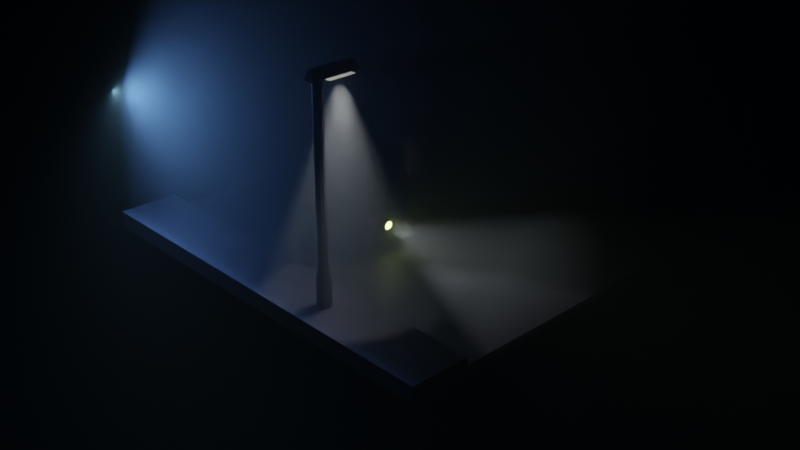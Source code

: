 # Source: man_see_a_ghost.blend  (saved by Blender 2.80.75; exported with 4.5.12 LTS)
import bpy
from mathutils import Matrix  # noqa: F401  (used for matrix-valued properties, if any)

bpy.ops.wm.read_factory_settings(use_empty=True)
scene = bpy.context.scene
scene.name = 'Scene'

# ---- collections
col_arm = bpy.data.collections.new('arm'); scene.collection.children.link(col_arm)
col_face = bpy.data.collections.new('face'); scene.collection.children.link(col_face)
col_body_legs = bpy.data.collections.new('body/legs'); scene.collection.children.link(col_body_legs)
col_scene = bpy.data.collections.new('Scene'); scene.collection.children.link(col_scene)
col_lights = bpy.data.collections.new('Lights'); scene.collection.children.link(col_lights)

# ---- materials (node trees are filled in below, after node groups)
mat_fog = bpy.data.materials.new('Fog')
mat_clothes = bpy.data.materials.new('Clothes')
mat_skin = bpy.data.materials.new('Skin')
mat_skin.alpha_threshold = 0.0
mat_skin.line_color = (0.0, 0.0, 0.0, 1.0)
mat_nose_mouse = bpy.data.materials.new('Nose/Mouse')
mat_shoses = bpy.data.materials.new('Shoses')
mat_general_black = bpy.data.materials.new('General_Black')
mat_general_black.alpha_threshold = 0.0
mat_general_black.line_color = (0.0, 0.0, 0.0, 1.0)
mat_tousers = bpy.data.materials.new('Tousers')
mat_torch_light = bpy.data.materials.new('Torch_Light')
mat_ground = bpy.data.materials.new('Ground')
mat_light = bpy.data.materials.new('light')

# ---- material node trees
mat_fog.use_nodes = True; mat_fog.node_tree.nodes.clear()
_N = mat_fog.node_tree.nodes; _L = mat_fog.node_tree.links
n0 = _N.new('ShaderNodeBsdfPrincipled'); n0.name = 'Principled BSDF'; n0.location = (10, 300)
n0.distribution = 'GGX'
n0.subsurface_method = 'BURLEY'
n0.inputs[3].default_value = 1.45
n0.inputs[27].default_value = (0.0, 0.0, 0.0, 1.0)
n0.inputs[28].default_value = 1.0
n1 = _N.new('ShaderNodeOutputMaterial'); n1.name = 'Material Output'; n1.location = (585, 208)
n2 = _N.new('ShaderNodeVolumePrincipled'); n2.name = 'Principled Volume'; n2.location = (282, 261)
n2.inputs[0].default_value = (0.8243, 0.9234, 1.0, 1.0)
n2.inputs[2].default_value = 0.2
_L.new(n2.outputs[0], n1.inputs[1])
n1.is_active_output = True
mat_clothes.use_nodes = True; mat_clothes.node_tree.nodes.clear()
_N = mat_clothes.node_tree.nodes; _L = mat_clothes.node_tree.links
n0 = _N.new('ShaderNodeOutputMaterial'); n0.name = 'Material Output'; n0.location = (300, 300)
n1 = _N.new('ShaderNodeBsdfPrincipled'); n1.name = 'Principled BSDF'; n1.location = (10, 300)
n1.distribution = 'GGX'
n1.subsurface_method = 'BURLEY'
n1.inputs[0].default_value = (0.006399, 0.02223, 0.09061, 1.0)
n1.inputs[2].default_value = 0.8
n1.inputs[3].default_value = 1.45
n1.inputs[27].default_value = (0.0, 0.0, 0.0, 1.0)
n1.inputs[28].default_value = 1.0
_L.new(n1.outputs[0], n0.inputs[0])
n0.is_active_output = True
mat_skin.use_nodes = True; mat_skin.node_tree.nodes.clear()
_N = mat_skin.node_tree.nodes; _L = mat_skin.node_tree.links
n0 = _N.new('ShaderNodeBsdfPrincipled'); n0.name = 'Principled BSDF'; n0.location = (-70, 395)
n0.distribution = 'GGX'
n0.subsurface_method = 'BURLEY'
n0.inputs[0].default_value = (1.0, 0.5599, 0.4518, 1.0)
n0.inputs[3].default_value = 1.45
n0.inputs[27].default_value = (0.0, 0.0, 0.0, 1.0)
n0.inputs[28].default_value = 1.0
n1 = _N.new('ShaderNodeOutputMaterial'); n1.name = 'Material Output'; n1.location = (260, 392)
_L.new(n0.outputs[0], n1.inputs[0])
n1.is_active_output = True
mat_nose_mouse.use_nodes = True; mat_nose_mouse.node_tree.nodes.clear()
_N = mat_nose_mouse.node_tree.nodes; _L = mat_nose_mouse.node_tree.links
n0 = _N.new('ShaderNodeOutputMaterial'); n0.name = 'Material Output'; n0.location = (300, 300)
n1 = _N.new('ShaderNodeBsdfPrincipled'); n1.name = 'Principled BSDF'; n1.location = (10, 300)
n1.distribution = 'GGX'
n1.subsurface_method = 'BURLEY'
n1.inputs[0].default_value = (0.8, 0.1475, 0.3014, 1.0)
n1.inputs[3].default_value = 1.45
n1.inputs[27].default_value = (0.0, 0.0, 0.0, 1.0)
n1.inputs[28].default_value = 1.0
_L.new(n1.outputs[0], n0.inputs[0])
n0.is_active_output = True
mat_shoses.use_nodes = True; mat_shoses.node_tree.nodes.clear()
_N = mat_shoses.node_tree.nodes; _L = mat_shoses.node_tree.links
n0 = _N.new('ShaderNodeOutputMaterial'); n0.name = 'Material Output'; n0.location = (300, 300)
n1 = _N.new('ShaderNodeBsdfPrincipled'); n1.name = 'Principled BSDF'; n1.location = (10, 300)
n1.distribution = 'GGX'
n1.subsurface_method = 'BURLEY'
n1.inputs[0].default_value = (0.08399, 0.03563, 0.009599, 1.0)
n1.inputs[3].default_value = 1.45
n1.inputs[27].default_value = (0.0, 0.0, 0.0, 1.0)
n1.inputs[28].default_value = 1.0
_L.new(n1.outputs[0], n0.inputs[0])
n0.is_active_output = True
mat_general_black.use_nodes = True; mat_general_black.node_tree.nodes.clear()
_N = mat_general_black.node_tree.nodes; _L = mat_general_black.node_tree.links
n0 = _N.new('ShaderNodeOutputMaterial'); n0.name = 'Material Output'; n0.location = (341, 313)
n1 = _N.new('ShaderNodeBsdfPrincipled'); n1.name = 'Principled BSDF'; n1.location = (0, 341)
n1.distribution = 'GGX'
n1.subsurface_method = 'BURLEY'
n1.inputs[0].default_value = (0.0, 0.0, 0.0, 1.0)
n1.inputs[3].default_value = 1.45
n1.inputs[27].default_value = (0.0, 0.0, 0.0, 1.0)
n1.inputs[28].default_value = 1.0
_L.new(n1.outputs[0], n0.inputs[0])
n0.is_active_output = True
mat_tousers.use_nodes = True; mat_tousers.node_tree.nodes.clear()
_N = mat_tousers.node_tree.nodes; _L = mat_tousers.node_tree.links
n0 = _N.new('ShaderNodeOutputMaterial'); n0.name = 'Material Output'; n0.location = (337, 356)
n1 = _N.new('ShaderNodeBsdfPrincipled'); n1.name = 'Principled BSDF'; n1.location = (47, 356)
n1.distribution = 'GGX'
n1.subsurface_method = 'BURLEY'
n1.inputs[0].default_value = (0.1011, 0.08313, 0.8, 1.0)
n1.inputs[3].default_value = 1.45
n1.inputs[27].default_value = (0.0, 0.0, 0.0, 1.0)
n1.inputs[28].default_value = 1.0
_L.new(n1.outputs[0], n0.inputs[0])
n0.is_active_output = True
mat_torch_light.use_nodes = True; mat_torch_light.node_tree.nodes.clear()
_N = mat_torch_light.node_tree.nodes; _L = mat_torch_light.node_tree.links
n0 = _N.new('ShaderNodeOutputMaterial'); n0.name = 'Material Output'; n0.location = (306, 229)
n1 = _N.new('ShaderNodeEmission'); n1.name = 'Emission'; n1.location = (96, 202)
n1.inputs[0].default_value = (0.8768, 1.0, 0.2047, 1.0)
n1.inputs[1].default_value = 100.0
_L.new(n1.outputs[0], n0.inputs[0])
n0.is_active_output = True
mat_ground.use_nodes = True; mat_ground.node_tree.nodes.clear()
_N = mat_ground.node_tree.nodes; _L = mat_ground.node_tree.links
n0 = _N.new('ShaderNodeOutputMaterial'); n0.name = 'Material Output'; n0.location = (300, 300)
n1 = _N.new('ShaderNodeBsdfPrincipled'); n1.name = 'Principled BSDF'; n1.location = (10, 300)
n1.distribution = 'GGX'
n1.subsurface_method = 'BURLEY'
n1.inputs[0].default_value = (0.3141, 0.3105, 0.3776, 1.0)
n1.inputs[3].default_value = 1.45
n1.inputs[27].default_value = (0.0, 0.0, 0.0, 1.0)
n1.inputs[28].default_value = 1.0
_L.new(n1.outputs[0], n0.inputs[0])
n0.is_active_output = True
mat_light.use_nodes = True; mat_light.node_tree.nodes.clear()
_N = mat_light.node_tree.nodes; _L = mat_light.node_tree.links
n0 = _N.new('ShaderNodeOutputMaterial'); n0.name = 'Material Output'; n0.location = (300, 300)
n1 = _N.new('ShaderNodeBsdfPrincipled'); n1.name = 'Principled BSDF'; n1.location = (10, 300)
n1.distribution = 'GGX'
n1.subsurface_method = 'BURLEY'
n1.inputs[0].default_value = (0.7176, 0.8, 0.2193, 1.0)
n1.inputs[3].default_value = 1.45
n1.inputs[28].default_value = 1.0
_L.new(n1.outputs[0], n0.inputs[0])
n0.is_active_output = True

# ---- world
world_world = bpy.data.worlds.new('World'); scene.world = world_world
world_world.use_nodes = True; world_world.node_tree.nodes.clear()
_N = world_world.node_tree.nodes; _L = world_world.node_tree.links
n0 = _N.new('ShaderNodeOutputWorld'); n0.name = 'World Output'; n0.location = (271, 170)
n1 = _N.new('ShaderNodeBackground'); n1.name = 'Background'; n1.location = (75, 298)
n1.inputs[0].default_value = (0.00628, 0.00628, 0.00628, 1.0)
n1.inputs[1].default_value = 0.5
n2 = _N.new('ShaderNodeVolumePrincipled'); n2.name = 'Principled Volume'; n2.location = (-406, 276)
n2.width = 365
n2.inputs[0].default_value = (0.496, 0.5, 0.3301, 1.0)
n2.inputs[2].default_value = 0.025
_L.new(n1.outputs[0], n0.inputs[0])
_L.new(n2.outputs[0], n0.inputs[1])
n0.is_active_output = True
world_world.use_eevee_finite_volume = True
world_world.color = (0.05088, 0.05088, 0.05088)
world_world.use_sun_shadow = False
world_world.sun_shadow_jitter_overblur = 0.0

# ---- cameras
cam_camera = bpy.data.cameras.new('Camera')
cam_camera.clip_end = 100.0
cam_camera.ortho_scale = 7.314

# ---- lights
light_spot_001 = bpy.data.lights.new('Spot.001', 'SPOT')
light_spot_001.transmission_factor = 0.0
light_spot_001.energy = 1000.0
light_spot_001.shadow_soft_size = 0.25
light_spot_001.shadow_maximum_resolution = 0.006
light_spot_001.use_absolute_resolution = True
light_spot = bpy.data.lights.new('Spot', 'SPOT')
light_spot.transmission_factor = 0.0
light_spot.energy = 1000.0
light_spot.shadow_soft_size = 0.25
light_spot.shadow_maximum_resolution = 0.006
light_spot.use_absolute_resolution = True
light_light = bpy.data.lights.new('Light', 'AREA')
light_light.color = (0.2007, 0.4287, 1.0)
light_light.transmission_factor = 0.0
light_light.energy = 392.7
light_light.shadow_soft_size = 0.1
light_light.shadow_maximum_resolution = 0.006
light_light.use_absolute_resolution = True
light_light.shape = 'RECTANGLE'
light_light.size = 0.1
light_light.size_y = 0.1

# ---- meshes
me_cube_020 = bpy.data.meshes.new('Cube.020')
me_cube_020.from_pydata([(-1.0, -1.0, -1.0), (-1.0, -1.0, 1.0), (-1.0, 1.0, -1.0), (-1.0, 1.0, 1.0), (1.0, -1.0, -1.0), (1.0, -1.0, 1.0), (1.0, 1.0, -1.0), (1.0, 1.0, 1.0)], [], [(0, 1, 3, 2), (2, 3, 7, 6), (6, 7, 5, 4), (4, 5, 1, 0), (2, 6, 4, 0), (7, 3, 1, 5)])
_uv = me_cube_020.uv_layers.new(name='UVMap')
_uv.uv.foreach_set('vector', [0.375, 0.0, 0.625, 0.0, 0.625, 0.25, 0.375, 0.25, 0.375, 0.25, 0.625, 0.25, 0.625, 0.5, 0.375, 0.5, 0.375, 0.5, 0.625, 0.5, 0.625, 0.75, 0.375, 0.75, 0.375, 0.75, 0.625, 0.75, 0.625, 1.0, 0.375, 1.0, 0.125, 0.5, 0.375, 0.5, 0.375, 0.75, 0.125, 0.75, 0.625, 0.5, 0.875, 0.5, 0.875, 0.75, 0.625, 0.75])
me_cube_020.materials.append(mat_fog)
me_cube_020.use_remesh_preserve_volume = False
me_cube_020.use_remesh_preserve_attributes = False
me_cube_020.use_mirror_vertex_groups = False
me_cube_020.update()
me_cube_003 = bpy.data.meshes.new('Cube.003')
me_cube_003.from_pydata([(-1.0, -1.0, -1.0), (-1.0, -1.0, 1.0), (-1.0, 1.0, -1.0), (-1.0, 1.0, 1.0), (1.0, -1.0, -1.0), (1.0, -1.0, 1.0), (1.0, 1.0, -1.0), (1.0, 1.0, 1.0)], [], [(0, 1, 3, 2), (2, 3, 7, 6), (6, 7, 5, 4), (4, 5, 1, 0), (2, 6, 4, 0), (7, 3, 1, 5)])
_uv = me_cube_003.uv_layers.new(name='UVMap')
_uv.uv.foreach_set('vector', [0.375, 0.0, 0.625, 0.0, 0.625, 0.25, 0.375, 0.25, 0.375, 0.25, 0.625, 0.25, 0.625, 0.5, 0.375, 0.5, 0.375, 0.5, 0.625, 0.5, 0.625, 0.75, 0.375, 0.75, 0.375, 0.75, 0.625, 0.75, 0.625, 1.0, 0.375, 1.0, 0.125, 0.5, 0.375, 0.5, 0.375, 0.75, 0.125, 0.75, 0.625, 0.5, 0.875, 0.5, 0.875, 0.75, 0.625, 0.75])
me_cube_003.materials.append(mat_clothes)
me_cube_003.use_remesh_preserve_volume = False
me_cube_003.use_remesh_preserve_attributes = False
me_cube_003.use_mirror_vertex_groups = False
me_cube_003.update()
me_cube_004 = bpy.data.meshes.new('Cube.004')
me_cube_004.from_pydata([(-1.0, -1.0, -1.0), (-1.0, -1.0, 1.0), (-1.0, 1.0, -1.0), (-1.0, 1.0, 1.0), (1.0, -1.0, -1.0), (1.0, -1.0, 1.0), (1.0, 1.0, -1.0), (1.0, 1.0, 1.0)], [], [(0, 1, 3, 2), (2, 3, 7, 6), (6, 7, 5, 4), (4, 5, 1, 0), (2, 6, 4, 0), (7, 3, 1, 5)])
_uv = me_cube_004.uv_layers.new(name='UVMap')
_uv.uv.foreach_set('vector', [0.375, 0.0, 0.625, 0.0, 0.625, 0.25, 0.375, 0.25, 0.375, 0.25, 0.625, 0.25, 0.625, 0.5, 0.375, 0.5, 0.375, 0.5, 0.625, 0.5, 0.625, 0.75, 0.375, 0.75, 0.375, 0.75, 0.625, 0.75, 0.625, 1.0, 0.375, 1.0, 0.125, 0.5, 0.375, 0.5, 0.375, 0.75, 0.125, 0.75, 0.625, 0.5, 0.875, 0.5, 0.875, 0.75, 0.625, 0.75])
me_cube_004.materials.append(mat_clothes)
me_cube_004.use_remesh_preserve_volume = False
me_cube_004.use_remesh_preserve_attributes = False
me_cube_004.use_mirror_vertex_groups = False
me_cube_004.update()
me_cube_014 = bpy.data.meshes.new('Cube.014')
me_cube_014.from_pydata([(-1.0, -1.0, -1.0), (-1.0, -1.0, 1.0), (-1.0, 1.0, -1.0), (-1.0, 1.0, 1.0), (1.0, -1.0, -1.0), (1.0, -1.0, 1.0), (1.0, 1.0, -1.0), (1.0, 1.0, 1.0)], [], [(0, 1, 3, 2), (2, 3, 7, 6), (6, 7, 5, 4), (4, 5, 1, 0), (2, 6, 4, 0), (7, 3, 1, 5)])
_uv = me_cube_014.uv_layers.new(name='UVMap')
_uv.uv.foreach_set('vector', [0.375, 0.0, 0.625, 0.0, 0.625, 0.25, 0.375, 0.25, 0.375, 0.25, 0.625, 0.25, 0.625, 0.5, 0.375, 0.5, 0.375, 0.5, 0.625, 0.5, 0.625, 0.75, 0.375, 0.75, 0.375, 0.75, 0.625, 0.75, 0.625, 1.0, 0.375, 1.0, 0.125, 0.5, 0.375, 0.5, 0.375, 0.75, 0.125, 0.75, 0.625, 0.5, 0.875, 0.5, 0.875, 0.75, 0.625, 0.75])
me_cube_014.materials.append(mat_skin)
me_cube_014.use_remesh_preserve_volume = False
me_cube_014.use_remesh_preserve_attributes = False
me_cube_014.use_mirror_vertex_groups = False
me_cube_014.update()
me_cube_015 = bpy.data.meshes.new('Cube.015')
me_cube_015.from_pydata([(-1.0, -1.0, -1.0), (-1.0, -1.0, 1.0), (-1.0, 1.0, -1.0), (-1.0, 1.0, 1.0), (1.0, -1.0, -1.0), (1.0, -1.0, 1.0), (1.0, 1.0, -1.0), (1.0, 1.0, 1.0)], [], [(0, 1, 3, 2), (2, 3, 7, 6), (6, 7, 5, 4), (4, 5, 1, 0), (2, 6, 4, 0), (7, 3, 1, 5)])
_uv = me_cube_015.uv_layers.new(name='UVMap')
_uv.uv.foreach_set('vector', [0.375, 0.0, 0.625, 0.0, 0.625, 0.25, 0.375, 0.25, 0.375, 0.25, 0.625, 0.25, 0.625, 0.5, 0.375, 0.5, 0.375, 0.5, 0.625, 0.5, 0.625, 0.75, 0.375, 0.75, 0.375, 0.75, 0.625, 0.75, 0.625, 1.0, 0.375, 1.0, 0.125, 0.5, 0.375, 0.5, 0.375, 0.75, 0.125, 0.75, 0.625, 0.5, 0.875, 0.5, 0.875, 0.75, 0.625, 0.75])
me_cube_015.materials.append(mat_skin)
me_cube_015.use_remesh_preserve_volume = False
me_cube_015.use_remesh_preserve_attributes = False
me_cube_015.use_mirror_vertex_groups = False
me_cube_015.update()
me_cube_002 = bpy.data.meshes.new('Cube.002')
me_cube_002.from_pydata([(1.0, 1.0, 1.0), (1.0, 1.0, -1.0), (1.0, -1.0, 1.0), (1.0, -1.0, -1.0), (-1.0, 1.0, 1.0), (-1.0, 1.0, -1.0), (-1.0, -1.0, 1.0), (-1.0, -1.0, -1.0)], [], [(0, 4, 6, 2), (3, 2, 6, 7), (7, 6, 4, 5), (5, 1, 3, 7), (1, 0, 2, 3), (5, 4, 0, 1)])
_uv = me_cube_002.uv_layers.new(name='UVMap')
_uv.uv.foreach_set('vector', [0.375, 0.0, 0.625, 0.0, 0.625, 0.25, 0.375, 0.25, 0.375, 0.25, 0.625, 0.25, 0.625, 0.5, 0.375, 0.5, 0.375, 0.5, 0.625, 0.5, 0.625, 0.75, 0.375, 0.75, 0.375, 0.75, 0.625, 0.75, 0.625, 1.0, 0.375, 1.0, 0.125, 0.5, 0.375, 0.5, 0.375, 0.75, 0.125, 0.75, 0.625, 0.5, 0.875, 0.5, 0.875, 0.75, 0.625, 0.75])
me_cube_002.materials.append(mat_skin)
me_cube_002.use_remesh_preserve_volume = False
me_cube_002.use_remesh_preserve_attributes = False
me_cube_002.use_mirror_vertex_groups = False
me_cube_002.update()
me_cube_009 = bpy.data.meshes.new('Cube.009')
me_cube_009.from_pydata([(-1.0, -1.0, -1.0), (-1.0, -1.0, 1.0), (-1.0, 1.0, -1.0), (-1.0, 1.0, 1.0), (1.0, -1.0, -1.0), (1.0, -1.0, 1.0), (1.0, 1.0, -1.0), (1.0, 1.0, 1.0)], [], [(0, 1, 3, 2), (2, 3, 7, 6), (6, 7, 5, 4), (4, 5, 1, 0), (2, 6, 4, 0), (7, 3, 1, 5)])
_uv = me_cube_009.uv_layers.new(name='UVMap')
_uv.uv.foreach_set('vector', [0.375, 0.0, 0.625, 0.0, 0.625, 0.25, 0.375, 0.25, 0.375, 0.25, 0.625, 0.25, 0.625, 0.5, 0.375, 0.5, 0.375, 0.5, 0.625, 0.5, 0.625, 0.75, 0.375, 0.75, 0.375, 0.75, 0.625, 0.75, 0.625, 1.0, 0.375, 1.0, 0.125, 0.5, 0.375, 0.5, 0.375, 0.75, 0.125, 0.75, 0.625, 0.5, 0.875, 0.5, 0.875, 0.75, 0.625, 0.75])
me_cube_009.use_remesh_preserve_volume = False
me_cube_009.use_remesh_preserve_attributes = False
me_cube_009.use_mirror_vertex_groups = False
me_cube_009.update()
me_cube_010 = bpy.data.meshes.new('Cube.010')
me_cube_010.from_pydata([(-1.0, -1.0, -1.0), (-1.0, -1.0, 1.0), (-1.0, 1.0, -1.0), (-1.0, 1.0, 1.0), (1.0, -1.0, -1.0), (1.0, -1.0, 1.0), (1.0, 1.0, -1.0), (1.0, 1.0, 1.0)], [], [(0, 1, 3, 2), (2, 3, 7, 6), (6, 7, 5, 4), (4, 5, 1, 0), (2, 6, 4, 0), (7, 3, 1, 5)])
_uv = me_cube_010.uv_layers.new(name='UVMap')
_uv.uv.foreach_set('vector', [0.375, 0.0, 0.625, 0.0, 0.625, 0.25, 0.375, 0.25, 0.375, 0.25, 0.625, 0.25, 0.625, 0.5, 0.375, 0.5, 0.375, 0.5, 0.625, 0.5, 0.625, 0.75, 0.375, 0.75, 0.375, 0.75, 0.625, 0.75, 0.625, 1.0, 0.375, 1.0, 0.125, 0.5, 0.375, 0.5, 0.375, 0.75, 0.125, 0.75, 0.625, 0.5, 0.875, 0.5, 0.875, 0.75, 0.625, 0.75])
me_cube_010.use_remesh_preserve_volume = False
me_cube_010.use_remesh_preserve_attributes = False
me_cube_010.use_mirror_vertex_groups = False
me_cube_010.update()
me_cube_011 = bpy.data.meshes.new('Cube.011')
me_cube_011.from_pydata([(-1.0, -1.0, -1.0), (-1.0, -1.0, 1.0), (-1.0, 1.0, -1.0), (-1.0, 1.0, 1.0), (1.0, -1.0, -1.0), (1.0, -1.0, 1.0), (1.0, 1.0, -1.0), (1.0, 1.0, 1.0)], [], [(0, 1, 3, 2), (2, 3, 7, 6), (6, 7, 5, 4), (4, 5, 1, 0), (2, 6, 4, 0), (7, 3, 1, 5)])
_uv = me_cube_011.uv_layers.new(name='UVMap')
_uv.uv.foreach_set('vector', [0.375, 0.0, 0.625, 0.0, 0.625, 0.25, 0.375, 0.25, 0.375, 0.25, 0.625, 0.25, 0.625, 0.5, 0.375, 0.5, 0.375, 0.5, 0.625, 0.5, 0.625, 0.75, 0.375, 0.75, 0.375, 0.75, 0.625, 0.75, 0.625, 1.0, 0.375, 1.0, 0.125, 0.5, 0.375, 0.5, 0.375, 0.75, 0.125, 0.75, 0.625, 0.5, 0.875, 0.5, 0.875, 0.75, 0.625, 0.75])
me_cube_011.materials.append(mat_nose_mouse)
me_cube_011.use_remesh_preserve_volume = False
me_cube_011.use_remesh_preserve_attributes = False
me_cube_011.use_mirror_vertex_groups = False
me_cube_011.update()
me_cube_001 = bpy.data.meshes.new('Cube.001')
me_cube_001.from_pydata([(-1.0, -1.0, -1.0), (-1.0, -1.0, 1.0), (-1.0, 1.0, -1.0), (-1.0, 1.0, 1.0), (1.0, -1.0, -1.0), (1.0, -1.0, 1.0), (1.0, 1.0, -1.0), (1.0, 1.0, 1.0), (-1.0, -1.0, 0.0), (-1.0, 1.0, 0.0), (1.0, 1.0, 0.0), (1.0, -1.0, 0.0), (3.091, 1.0, 1.0), (3.091, -1.0, 1.0), (3.091, 1.0, 0.0), (3.091, -1.0, 0.0)], [], [(8, 1, 3, 9), (9, 3, 7, 10), (7, 5, 13, 12), (11, 5, 1, 8), (2, 6, 4, 0), (7, 3, 1, 5), (4, 11, 8, 0), (6, 10, 11, 4), (2, 9, 10, 6), (0, 8, 9, 2), (14, 12, 13, 15), (11, 10, 14, 15), (5, 11, 15, 13), (10, 7, 12, 14)])
_uv = me_cube_001.uv_layers.new(name='UVMap')
_uv.uv.foreach_set('vector', [0.5, 0.0, 0.625, 0.0, 0.625, 0.25, 0.5, 0.25, 0.5, 0.25, 0.625, 0.25, 0.625, 0.5, 0.5, 0.5, 0.625, 0.5, 0.625, 0.75, 0.625, 0.75, 0.625, 0.5, 0.5, 0.75, 0.625, 0.75, 0.625, 1.0, 0.5, 1.0, 0.125, 0.5, 0.375, 0.5, 0.375, 0.75, 0.125, 0.75, 0.625, 0.5, 0.875, 0.5, 0.875, 0.75, 0.625, 0.75, 0.375, 0.75, 0.5, 0.75, 0.5, 1.0, 0.375, 1.0, 0.375, 0.5, 0.5, 0.5, 0.5, 0.75, 0.375, 0.75, 0.375, 0.25, 0.5, 0.25, 0.5, 0.5, 0.375, 0.5, 0.375, 0.0, 0.5, 0.0, 0.5, 0.25, 0.375, 0.25, 0.5, 0.5, 0.625, 0.5, 0.625, 0.75, 0.5, 0.75, 0.5, 0.75, 0.5, 0.5, 0.5, 0.5, 0.5, 0.75, 0.625, 0.75, 0.5, 0.75, 0.5, 0.75, 0.625, 0.75, 0.5, 0.5, 0.625, 0.5, 0.625, 0.5, 0.5, 0.5])
me_cube_001.materials.append(mat_shoses)
me_cube_001.use_remesh_preserve_volume = False
me_cube_001.use_remesh_preserve_attributes = False
me_cube_001.use_mirror_vertex_groups = False
me_cube_001.update()
me_cube_005 = bpy.data.meshes.new('Cube.005')
me_cube_005.from_pydata([(-1.0, -1.0, -1.0), (-1.0, 1.0, -1.0), (1.0, -1.0, -1.0), (1.0, 1.0, -1.0), (1.0, -0.5, -1.0), (1.0, -1.0, 0.5), (1.0, 0.5, 0.5), (1.0, 0.5, -0.5), (1.0, -0.5, -0.5), (1.0, -0.5, 0.5), (-1.0, 0.5, -0.5), (-1.0, -0.5, -0.5), (-1.0, -0.5, 0.5), (-1.0, 0.5, 0.5), (-1.0, 0.5, 1.172), (-1.0, 1.0, 1.172), (1.0, 1.0, 1.172), (1.0, -1.0, 1.172), (-1.0, -1.0, 1.172), (-1.0, -0.5, 1.172), (1.0, -0.5, -1.0), (1.0, -0.5, -0.5)], [], [(5, 17, 18, 0, 2), (1, 3, 4, 2, 0), (8, 9, 5, 2, 4), (3, 16, 17, 5, 9, 6, 7, 8, 4), (19, 14, 13, 12), (0, 18, 19, 12, 11, 10, 13, 14, 15, 1), (6, 9, 12, 13), (6, 13, 10, 7), (8, 11, 12, 9), (10, 11, 8, 7), (16, 15, 14, 19, 18, 17), (15, 16, 3, 1), (4, 8, 21, 20)])
_uv = me_cube_005.uv_layers.new(name='UVMap')
_uv.uv.foreach_set('vector', [0.5625, 0.75, 0.625, 0.75, 0.625, 1.0, 0.375, 1.0, 0.375, 0.75, 0.125, 0.5, 0.375, 0.5, 0.375, 0.6875, 0.375, 0.75, 0.125, 0.75, 0.4375, 0.6875, 0.5625, 0.6875, 0.5625, 0.75, 0.375, 0.75, 0.375, 0.6875, 0.375, 0.5, 0.625, 0.5, 0.625, 0.75, 0.5625, 0.75, 0.5625, 0.6875, 0.5625, 0.5625, 0.4375, 0.5625, 0.4375, 0.6875, 0.375, 0.6875, 0.625, 0.0625, 0.625, 0.1875, 0.5625, 0.1875, 0.5625, 0.0625, 0.375, 0.0, 0.625, 0.0, 0.625, 0.0625, 0.5625, 0.0625, 0.4375, 0.0625, 0.4375, 0.1875, 0.5625, 0.1875, 0.625, 0.1875, 0.625, 0.25, 0.375, 0.25, 0.5625, 0.5625, 0.5625, 0.6875, 0.5625, 0.0625, 0.5625, 0.1875, 0.5625, 0.5625, 0.5625, 0.1875, 0.4375, 0.1875, 0.4375, 0.5625, 0.4375, 0.6875, 0.4375, 0.0625, 0.5625, 0.0625, 0.5625, 0.6875, 0.4375, 0.1875, 0.4375, 0.0625, 0.4375, 0.6875, 0.4375, 0.5625, 0.625, 0.5, 0.875, 0.5, 0.875, 0.5625, 0.875, 0.6875, 0.875, 0.75, 0.625, 0.75, 0.625, 0.25, 0.625, 0.5, 0.375, 0.5, 0.375, 0.25, 0.375, 0.6875, 0.4375, 0.6875, 0.4375, 0.6875, 0.375, 0.6875])
me_cube_005.materials.append(mat_nose_mouse)
me_cube_005.use_remesh_preserve_volume = False
me_cube_005.use_remesh_preserve_attributes = False
me_cube_005.use_mirror_vertex_groups = False
me_cube_005.update()
me_cube_008 = bpy.data.meshes.new('Cube.008')
me_cube_008.from_pydata([(-1.0, -1.0, -1.0), (-1.0, -1.0, 1.0), (-1.0, 1.0, -1.0), (-1.0, 1.0, 1.0), (1.0, -1.0, -1.0), (1.0, -1.0, 1.0), (1.0, 1.0, -1.0), (1.0, 1.0, 1.0)], [], [(0, 1, 3, 2), (2, 3, 7, 6), (6, 7, 5, 4), (4, 5, 1, 0), (2, 6, 4, 0), (7, 3, 1, 5)])
_uv = me_cube_008.uv_layers.new(name='UVMap')
_uv.uv.foreach_set('vector', [0.375, 0.0, 0.625, 0.0, 0.625, 0.25, 0.375, 0.25, 0.375, 0.25, 0.625, 0.25, 0.625, 0.5, 0.375, 0.5, 0.375, 0.5, 0.625, 0.5, 0.625, 0.75, 0.375, 0.75, 0.375, 0.75, 0.625, 0.75, 0.625, 1.0, 0.375, 1.0, 0.125, 0.5, 0.375, 0.5, 0.375, 0.75, 0.125, 0.75, 0.625, 0.5, 0.875, 0.5, 0.875, 0.75, 0.625, 0.75])
me_cube_008.materials.append(mat_general_black)
me_cube_008.use_remesh_preserve_volume = False
me_cube_008.use_remesh_preserve_attributes = False
me_cube_008.use_mirror_vertex_groups = False
me_cube_008.update()
me_cube_016 = bpy.data.meshes.new('Cube.016')
me_cube_016.from_pydata([(-1.0, -1.0, -1.0), (-1.0, -1.0, 1.0), (-1.0, 1.0, -1.0), (-1.0, 1.0, 1.0), (1.0, -1.0, -1.0), (1.0, -1.0, 1.0), (1.0, 1.0, -1.0), (1.0, 1.0, 1.0)], [], [(0, 1, 3, 2), (2, 3, 7, 6), (6, 7, 5, 4), (4, 5, 1, 0), (2, 6, 4, 0), (7, 3, 1, 5)])
_uv = me_cube_016.uv_layers.new(name='UVMap')
_uv.uv.foreach_set('vector', [0.375, 0.0, 0.625, 0.0, 0.625, 0.25, 0.375, 0.25, 0.375, 0.25, 0.625, 0.25, 0.625, 0.5, 0.375, 0.5, 0.375, 0.5, 0.625, 0.5, 0.625, 0.75, 0.375, 0.75, 0.375, 0.75, 0.625, 0.75, 0.625, 1.0, 0.375, 1.0, 0.125, 0.5, 0.375, 0.5, 0.375, 0.75, 0.125, 0.75, 0.625, 0.5, 0.875, 0.5, 0.875, 0.75, 0.625, 0.75])
me_cube_016.materials.append(mat_general_black)
me_cube_016.use_remesh_preserve_volume = False
me_cube_016.use_remesh_preserve_attributes = False
me_cube_016.use_mirror_vertex_groups = False
me_cube_016.update()
me_cube_006 = bpy.data.meshes.new('Cube.006')
me_cube_006.from_pydata([(-1.0, -1.0, -1.0), (-1.0, -1.0, 1.0), (-1.0, 1.0, -1.0), (-1.0, 1.0, 1.0), (1.0, -1.0, -1.0), (1.0, -1.0, 1.0), (1.0, 1.0, -1.0), (1.0, 1.0, 1.0)], [], [(0, 1, 3, 2), (2, 3, 7, 6), (6, 7, 5, 4), (4, 5, 1, 0), (2, 6, 4, 0), (7, 3, 1, 5)])
_uv = me_cube_006.uv_layers.new(name='UVMap')
_uv.uv.foreach_set('vector', [0.375, 0.0, 0.625, 0.0, 0.625, 0.25, 0.375, 0.25, 0.375, 0.25, 0.625, 0.25, 0.625, 0.5, 0.375, 0.5, 0.375, 0.5, 0.625, 0.5, 0.625, 0.75, 0.375, 0.75, 0.375, 0.75, 0.625, 0.75, 0.625, 1.0, 0.375, 1.0, 0.125, 0.5, 0.375, 0.5, 0.375, 0.75, 0.125, 0.75, 0.625, 0.5, 0.875, 0.5, 0.875, 0.75, 0.625, 0.75])
me_cube_006.materials.append(mat_tousers)
me_cube_006.use_remesh_preserve_volume = False
me_cube_006.use_remesh_preserve_attributes = False
me_cube_006.use_mirror_vertex_groups = False
me_cube_006.update()
me_cube_007 = bpy.data.meshes.new('Cube.007')
me_cube_007.from_pydata([(-1.0, -1.0, -1.0), (-1.0, -1.0, 1.0), (-1.0, 1.0, -1.0), (-1.0, 1.0, 1.0), (1.0, -1.0, -1.0), (1.0, -1.0, 1.0), (1.0, 1.0, -1.0), (1.0, 1.0, 1.0)], [], [(0, 1, 3, 2), (2, 3, 7, 6), (6, 7, 5, 4), (4, 5, 1, 0), (2, 6, 4, 0), (7, 3, 1, 5)])
_uv = me_cube_007.uv_layers.new(name='UVMap')
_uv.uv.foreach_set('vector', [0.375, 0.0, 0.625, 0.0, 0.625, 0.25, 0.375, 0.25, 0.375, 0.25, 0.625, 0.25, 0.625, 0.5, 0.375, 0.5, 0.375, 0.5, 0.625, 0.5, 0.625, 0.75, 0.375, 0.75, 0.375, 0.75, 0.625, 0.75, 0.625, 1.0, 0.375, 1.0, 0.125, 0.5, 0.375, 0.5, 0.375, 0.75, 0.125, 0.75, 0.625, 0.5, 0.875, 0.5, 0.875, 0.75, 0.625, 0.75])
me_cube_007.materials.append(mat_tousers)
me_cube_007.use_remesh_preserve_volume = False
me_cube_007.use_remesh_preserve_attributes = False
me_cube_007.use_mirror_vertex_groups = False
me_cube_007.update()
me_cube_012 = bpy.data.meshes.new('Cube.012')
me_cube_012.from_pydata([(-1.0, -1.0, -1.0), (-1.0, -1.0, 1.0), (-1.0, 1.0, -1.0), (-1.0, 1.0, 1.0), (1.0, -1.0, -1.0), (1.0, -1.0, 1.0), (1.0, 1.0, -1.0), (1.0, 1.0, 1.0)], [], [(0, 1, 3, 2), (2, 3, 7, 6), (6, 7, 5, 4), (4, 5, 1, 0), (2, 6, 4, 0), (7, 3, 1, 5)])
_uv = me_cube_012.uv_layers.new(name='UVMap')
_uv.uv.foreach_set('vector', [0.375, 0.0, 0.625, 0.0, 0.625, 0.25, 0.375, 0.25, 0.375, 0.25, 0.625, 0.25, 0.625, 0.5, 0.375, 0.5, 0.375, 0.5, 0.625, 0.5, 0.625, 0.75, 0.375, 0.75, 0.375, 0.75, 0.625, 0.75, 0.625, 1.0, 0.375, 1.0, 0.125, 0.5, 0.375, 0.5, 0.375, 0.75, 0.125, 0.75, 0.625, 0.5, 0.875, 0.5, 0.875, 0.75, 0.625, 0.75])
me_cube_012.materials.append(mat_shoses)
me_cube_012.use_remesh_preserve_volume = False
me_cube_012.use_remesh_preserve_attributes = False
me_cube_012.use_mirror_vertex_groups = False
me_cube_012.update()
me_cube_013 = bpy.data.meshes.new('Cube.013')
me_cube_013.from_pydata([(-1.0, -1.0, -1.0), (-1.0, -1.0, 1.0), (-1.0, 1.0, -1.0), (-1.0, 1.0, 1.0), (1.0, -1.0, -1.0), (1.0, -1.0, 1.0), (1.0, 1.0, -1.0), (1.0, 1.0, 1.0)], [], [(0, 1, 3, 2), (2, 3, 7, 6), (6, 7, 5, 4), (4, 5, 1, 0), (2, 6, 4, 0), (7, 3, 1, 5)])
_uv = me_cube_013.uv_layers.new(name='UVMap')
_uv.uv.foreach_set('vector', [0.375, 0.0, 0.625, 0.0, 0.625, 0.25, 0.375, 0.25, 0.375, 0.25, 0.625, 0.25, 0.625, 0.5, 0.375, 0.5, 0.375, 0.5, 0.625, 0.5, 0.625, 0.75, 0.375, 0.75, 0.375, 0.75, 0.625, 0.75, 0.625, 1.0, 0.375, 1.0, 0.125, 0.5, 0.375, 0.5, 0.375, 0.75, 0.125, 0.75, 0.625, 0.5, 0.875, 0.5, 0.875, 0.75, 0.625, 0.75])
me_cube_013.materials.append(mat_shoses)
me_cube_013.use_remesh_preserve_volume = False
me_cube_013.use_remesh_preserve_attributes = False
me_cube_013.use_mirror_vertex_groups = False
me_cube_013.update()
me_cube = bpy.data.meshes.new('Cube')
me_cube.from_pydata([(1.0, 1.0, 1.0), (1.0, 1.0, -1.0), (1.0, -1.0, 1.0), (1.0, -1.0, -1.0), (-1.0, 1.0, 1.0), (-1.0, 1.0, -1.0), (-1.0, -1.0, 1.0), (-1.0, -1.0, -1.0)], [], [(0, 4, 6, 2), (3, 2, 6, 7), (7, 6, 4, 5), (5, 1, 3, 7), (1, 0, 2, 3), (5, 4, 0, 1)])
_uv = me_cube.uv_layers.new(name='UVMap')
_uv.uv.foreach_set('vector', [0.375, 0.0, 0.625, 0.0, 0.625, 0.25, 0.375, 0.25, 0.375, 0.25, 0.625, 0.25, 0.625, 0.5, 0.375, 0.5, 0.375, 0.5, 0.625, 0.5, 0.625, 0.75, 0.375, 0.75, 0.375, 0.75, 0.625, 0.75, 0.625, 1.0, 0.375, 1.0, 0.125, 0.5, 0.375, 0.5, 0.375, 0.75, 0.125, 0.75, 0.625, 0.5, 0.875, 0.5, 0.875, 0.75, 0.625, 0.75])
me_cube.materials.append(mat_clothes)
me_cube.use_remesh_preserve_volume = False
me_cube.use_remesh_preserve_attributes = False
me_cube.use_mirror_vertex_groups = False
me_cube.update()
me_cylinder_002 = bpy.data.meshes.new('Cylinder.002')
me_cylinder_002.from_pydata([(0.0, 0.19, -0.265), (0.0, 0.19, 0.265), (0.095, 0.1645, -0.265), (0.095, 0.1645, 0.265), (0.1645, 0.095, -0.265), (0.1645, 0.095, 0.265), (0.19, -8.305e-09, -0.265), (0.19, -8.305e-09, 0.265), (0.1645, -0.095, -0.265), (0.1645, -0.095, 0.265), (0.095, -0.1645, -0.265), (0.095, -0.1645, 0.265), (2.869e-08, -0.19, -0.265), (2.869e-08, -0.19, 0.265), (-0.095, -0.1645, -0.265), (-0.095, -0.1645, 0.265), (-0.1645, -0.095, -0.265), (-0.1645, -0.095, 0.265), (-0.19, -8.833e-08, -0.265), (-0.19, -8.833e-08, 0.265), (-0.1645, 0.095, -0.265), (-0.1645, 0.095, 0.265), (-0.095, 0.1645, -0.265), (-0.095, 0.1645, 0.265), (0.095, 0.1645, 0.265), (0.0, 0.19, 0.265), (0.1645, 0.095, 0.265), (0.19, -8.305e-09, 0.265), (0.1645, -0.095, 0.265), (0.095, -0.1645, 0.265), (2.869e-08, -0.19, 0.265), (-0.095, -0.1645, 0.265), (-0.1645, -0.095, 0.265), (-0.19, -8.833e-08, 0.265), (-0.1645, 0.095, 0.265), (-0.095, 0.1645, 0.265), (0.1882, 0.326, 0.4317), (-2.475e-07, 0.3765, 0.4317), (0.326, 0.1882, 0.4317), (0.3765, -9.65e-08, 0.4317), (0.326, -0.1882, 0.4317), (0.1882, -0.326, 0.4317), (-1.907e-07, -0.3765, 0.4317), (-0.1882, -0.326, 0.4317), (-0.326, -0.1882, 0.4317), (-0.3765, -2.551e-07, 0.4317), (-0.326, 0.1882, 0.4317), (-0.1882, 0.326, 0.4317), (0.1882, 0.326, 0.4317), (-2.475e-07, 0.3765, 0.4317), (0.326, 0.1882, 0.4317), (0.3765, -9.65e-08, 0.4317), (0.326, -0.1882, 0.4317), (0.1882, -0.326, 0.4317), (-1.907e-07, -0.3765, 0.4317), (-0.1882, -0.326, 0.4317), (-0.326, -0.1882, 0.4317), (-0.3765, -2.551e-07, 0.4317), (-0.326, 0.1882, 0.4317), (-0.1882, 0.326, 0.4317), (0.1447, 0.2506, 0.479), (-2.137e-07, 0.2894, 0.479), (0.2506, 0.1447, 0.479), (0.2894, -1.119e-07, 0.479), (0.2506, -0.1447, 0.479), (0.1447, -0.2506, 0.479), (-1.784e-07, -0.2894, 0.479), (-0.1447, -0.2506, 0.479), (-0.2506, -0.1447, 0.479), (-0.2894, -2.275e-07, 0.479), (-0.2506, 0.1447, 0.479), (-0.1447, 0.2506, 0.479), (0.1882, 0.326, 0.479), (-2.272e-07, 0.3765, 0.479), (0.326, 0.1882, 0.479), (0.3765, -1.106e-07, 0.479), (0.326, -0.1882, 0.479), (0.1882, -0.326, 0.479), (-1.703e-07, -0.3765, 0.479), (-0.1882, -0.326, 0.479), (-0.326, -0.1882, 0.479), (-0.3765, -2.691e-07, 0.479), (-0.326, 0.1882, 0.479), (-0.1882, 0.326, 0.479), (0.1447, 0.2506, 0.4633), (-2.205e-07, 0.2894, 0.4633), (0.2506, 0.1447, 0.4633), (0.2894, -1.072e-07, 0.4633), (0.2506, -0.1447, 0.4633), (0.1447, -0.2506, 0.4633), (-1.851e-07, -0.2894, 0.4633), (-0.1447, -0.2506, 0.4633), (-0.2506, -0.1447, 0.4633), (-0.2894, -2.228e-07, 0.4633), (-0.2506, 0.1447, 0.4633), (-0.1447, 0.2506, 0.4633), (-0.1298, -0.1298, -0.265), (-0.1298, -0.1298, 0.265), (-0.1298, -0.1298, 0.265), (-0.2571, -0.2571, 0.4317), (-0.2571, -0.2571, 0.4317), (-0.2571, -0.2571, 0.479), (-0.1977, -0.1977, 0.479), (-0.1977, -0.1977, 0.4633)], [], [(0, 1, 3, 2), (2, 3, 5, 4), (4, 5, 7, 6), (6, 7, 9, 8), (8, 9, 11, 10), (10, 11, 13, 12), (12, 13, 15, 14), (96, 97, 17, 16), (16, 17, 19, 18), (18, 19, 21, 20), (13, 11, 29, 30), (20, 21, 23, 22), (22, 23, 1, 0), (0, 2, 4, 6, 8, 10, 12, 14, 96, 16, 18, 20, 22), (33, 32, 44, 45), (11, 9, 28, 29), (9, 7, 27, 28), (1, 23, 35, 25), (3, 1, 25, 24), (7, 5, 26, 27), (23, 21, 34, 35), (5, 3, 24, 26), (21, 19, 33, 34), (19, 17, 32, 33), (97, 15, 31, 98), (15, 13, 30, 31), (38, 36, 48, 50), (30, 29, 41, 42), (27, 26, 38, 39), (34, 33, 45, 46), (31, 30, 42, 43), (28, 27, 39, 40), (35, 34, 46, 47), (24, 25, 37, 36), (98, 31, 43, 99), (29, 28, 40, 41), (25, 35, 47, 37), (26, 24, 36, 38), (49, 59, 83, 73), (45, 44, 56, 57), (42, 41, 53, 54), (39, 38, 50, 51), (46, 45, 57, 58), (43, 42, 54, 55), (40, 39, 51, 52), (47, 46, 58, 59), (36, 37, 49, 48), (99, 43, 55, 100), (41, 40, 52, 53), (37, 47, 59, 49), (65, 64, 88, 89), (50, 48, 72, 74), (57, 56, 80, 81), (54, 53, 77, 78), (51, 50, 74, 75), (58, 57, 81, 82), (55, 54, 78, 79), (52, 51, 75, 76), (59, 58, 82, 83), (48, 49, 73, 72), (100, 55, 79, 101), (53, 52, 76, 77), (61, 60, 72, 73), (60, 62, 74, 72), (62, 63, 75, 74), (63, 64, 76, 75), (64, 65, 77, 76), (65, 66, 78, 77), (66, 67, 79, 78), (102, 68, 80, 101), (68, 69, 81, 80), (69, 70, 82, 81), (70, 71, 83, 82), (71, 61, 73, 83), (84, 85, 95, 94, 93, 92, 103, 91, 90, 89, 88, 87, 86), (61, 71, 95, 85), (62, 60, 84, 86), (69, 68, 92, 93), (66, 65, 89, 90), (63, 62, 86, 87), (70, 69, 93, 94), (67, 66, 90, 91), (64, 63, 87, 88), (71, 70, 94, 95), (60, 61, 85, 84), (102, 67, 91, 103), (68, 102, 103, 92), (67, 102, 101, 79), (56, 100, 101, 80), (44, 99, 100, 56), (32, 98, 99, 44), (17, 97, 98, 32), (14, 15, 97, 96)])
me_cylinder_002.polygons.foreach_set('material_index', [0, 0, 0, 0, 0, 0, 0, 0, 0, 0, 0, 0, 0, 0, 0, 0, 0, 0, 0, 0, 0, 0, 0, 0, 0, 0, 0, 0, 0, 0, 0, 0, 0, 0, 0, 0, 0, 0, 0, 0, 0, 0, 0, 0, 0, 0, 0, 0, 0, 0, 0, 0, 0, 0, 0, 0, 0, 0, 0, 0, 0, 0, 0, 0, 0, 0, 0, 0, 0, 0, 0, 0, 0, 0, 1, 0, 0, 0, 0, 0, 0, 0, 0, 0, 0, 0, 0, 0, 0, 0, 0, 0, 0])
_uv = me_cylinder_002.uv_layers.new(name='UVMap')
_uv.uv.foreach_set('vector', [1.0, 0.5, 1.0, 1.0, 0.9167, 1.0, 0.9167, 0.5, 0.9167, 0.5, 0.9167, 1.0, 0.8333, 1.0, 0.8333, 0.5, 0.8333, 0.5, 0.8333, 1.0, 0.75, 1.0, 0.75, 0.5, 0.75, 0.5, 0.75, 1.0, 0.6667, 1.0, 0.6667, 0.5, 0.6667, 0.5, 0.6667, 1.0, 0.5833, 1.0, 0.5833, 0.5, 0.5833, 0.5, 0.5833, 1.0, 0.5, 1.0, 0.5, 0.5, 0.5, 0.5, 0.5, 1.0, 0.4167, 1.0, 0.4167, 0.5, 0.375, 0.5, 0.375, 1.0, 0.3333, 1.0, 0.3333, 0.5, 0.3333, 0.5, 0.3333, 1.0, 0.25, 1.0, 0.25, 0.5, 0.25, 0.5, 0.25, 1.0, 0.1667, 1.0, 0.1667, 0.5, 0.5, 1.0, 0.5833, 1.0, 0.5833, 1.0, 0.5, 1.0, 0.1667, 0.5, 0.1667, 1.0, 0.08333, 1.0, 0.08333, 0.5, 0.08333, 0.5, 0.08333, 1.0, 7.451e-08, 1.0, 7.451e-08, 0.5, 0.75, 0.49, 0.87, 0.4578, 0.9578, 0.37, 0.99, 0.25, 0.9578, 0.13, 0.87, 0.04215, 0.75, 0.01, 0.63, 0.04215, 0.5861, 0.08608, 0.5422, 0.13, 0.51, 0.25, 0.5422, 0.37, 0.63, 0.4578, 0.25, 1.0, 0.3333, 1.0, 0.3333, 1.0, 0.25, 1.0, 0.5833, 1.0, 0.6667, 1.0, 0.6667, 1.0, 0.5833, 1.0, 0.6667, 1.0, 0.75, 1.0, 0.75, 1.0, 0.6667, 1.0, 7.451e-08, 1.0, 0.08333, 1.0, 0.08333, 1.0, 7.451e-08, 1.0, 0.9167, 1.0, 1.0, 1.0, 1.0, 1.0, 0.9167, 1.0, 0.75, 1.0, 0.8333, 1.0, 0.8333, 1.0, 0.75, 1.0, 0.08333, 1.0, 0.1667, 1.0, 0.1667, 1.0, 0.08333, 1.0, 0.8333, 1.0, 0.9167, 1.0, 0.9167, 1.0, 0.8333, 1.0, 0.1667, 1.0, 0.25, 1.0, 0.25, 1.0, 0.1667, 1.0, 0.25, 1.0, 0.3333, 1.0, 0.3333, 1.0, 0.25, 1.0, 0.375, 1.0, 0.4167, 1.0, 0.4167, 1.0, 0.375, 1.0, 0.4167, 1.0, 0.5, 1.0, 0.5, 1.0, 0.4167, 1.0, 0.8333, 1.0, 0.9167, 1.0, 0.9167, 1.0, 0.8333, 1.0, 0.5, 1.0, 0.5833, 1.0, 0.5833, 1.0, 0.5, 1.0, 0.75, 1.0, 0.8333, 1.0, 0.8333, 1.0, 0.75, 1.0, 0.1667, 1.0, 0.25, 1.0, 0.25, 1.0, 0.1667, 1.0, 0.4167, 1.0, 0.5, 1.0, 0.5, 1.0, 0.4167, 1.0, 0.6667, 1.0, 0.75, 1.0, 0.75, 1.0, 0.6667, 1.0, 0.08333, 1.0, 0.1667, 1.0, 0.1667, 1.0, 0.08333, 1.0, 0.9167, 1.0, 1.0, 1.0, 1.0, 1.0, 0.9167, 1.0, 0.375, 1.0, 0.4167, 1.0, 0.4167, 1.0, 0.375, 1.0, 0.5833, 1.0, 0.6667, 1.0, 0.6667, 1.0, 0.5833, 1.0, 7.451e-08, 1.0, 0.08333, 1.0, 0.08333, 1.0, 7.451e-08, 1.0, 0.8333, 1.0, 0.9167, 1.0, 0.9167, 1.0, 0.8333, 1.0, 7.451e-08, 1.0, 0.08333, 1.0, 0.08333, 1.0, 7.451e-08, 1.0, 0.25, 1.0, 0.3333, 1.0, 0.3333, 1.0, 0.25, 1.0, 0.5, 1.0, 0.5833, 1.0, 0.5833, 1.0, 0.5, 1.0, 0.75, 1.0, 0.8333, 1.0, 0.8333, 1.0, 0.75, 1.0, 0.1667, 1.0, 0.25, 1.0, 0.25, 1.0, 0.1667, 1.0, 0.4167, 1.0, 0.5, 1.0, 0.5, 1.0, 0.4167, 1.0, 0.6667, 1.0, 0.75, 1.0, 0.75, 1.0, 0.6667, 1.0, 0.08333, 1.0, 0.1667, 1.0, 0.1667, 1.0, 0.08333, 1.0, 0.9167, 1.0, 1.0, 1.0, 1.0, 1.0, 0.9167, 1.0, 0.375, 1.0, 0.4167, 1.0, 0.4167, 1.0, 0.375, 1.0, 0.5833, 1.0, 0.6667, 1.0, 0.6667, 1.0, 0.5833, 1.0, 7.451e-08, 1.0, 0.08333, 1.0, 0.08333, 1.0, 7.451e-08, 1.0, 0.3422, 0.09022, 0.4098, 0.1578, 0.4098, 0.1578, 0.3422, 0.09022, 0.8333, 1.0, 0.9167, 1.0, 0.9167, 1.0, 0.8333, 1.0, 0.25, 1.0, 0.3333, 1.0, 0.3333, 1.0, 0.25, 1.0, 0.5, 1.0, 0.5833, 1.0, 0.5833, 1.0, 0.5, 1.0, 0.75, 1.0, 0.8333, 1.0, 0.8333, 1.0, 0.75, 1.0, 0.1667, 1.0, 0.25, 1.0, 0.25, 1.0, 0.1667, 1.0, 0.4167, 1.0, 0.5, 1.0, 0.5, 1.0, 0.4167, 1.0, 0.6667, 1.0, 0.75, 1.0, 0.75, 1.0, 0.6667, 1.0, 0.08333, 1.0, 0.1667, 1.0, 0.1667, 1.0, 0.08333, 1.0, 0.9167, 1.0, 1.0, 1.0, 1.0, 1.0, 0.9167, 1.0, 0.375, 1.0, 0.4167, 1.0, 0.4167, 1.0, 0.375, 1.0, 0.5833, 1.0, 0.6667, 1.0, 0.6667, 1.0, 0.5833, 1.0, 0.25, 0.4345, 0.3422, 0.4098, 0.37, 0.4578, 0.25, 0.49, 0.3422, 0.4098, 0.4098, 0.3422, 0.4578, 0.37, 0.37, 0.4578, 0.4098, 0.3422, 0.4345, 0.25, 0.49, 0.25, 0.4578, 0.37, 0.4345, 0.25, 0.4098, 0.1578, 0.4578, 0.13, 0.49, 0.25, 0.4098, 0.1578, 0.3422, 0.09022, 0.37, 0.04215, 0.4578, 0.13, 0.3422, 0.09022, 0.25, 0.0655, 0.25, 0.01, 0.37, 0.04215, 0.25, 0.0655, 0.1578, 0.09022, 0.13, 0.04215, 0.25, 0.01, 0.124, 0.124, 0.09022, 0.1578, 0.04215, 0.13, 0.08608, 0.08608, 0.09022, 0.1578, 0.0655, 0.25, 0.01, 0.25, 0.04215, 0.13, 0.0655, 0.25, 0.09022, 0.3422, 0.04215, 0.37, 0.01, 0.25, 0.09022, 0.3422, 0.1578, 0.4098, 0.13, 0.4578, 0.04215, 0.37, 0.1578, 0.4098, 0.25, 0.4345, 0.25, 0.49, 0.13, 0.4578, 0.3422, 0.4098, 0.25, 0.4345, 0.1578, 0.4098, 0.09022, 0.3422, 0.0655, 0.25, 0.09022, 0.1578, 0.124, 0.124, 0.1578, 0.09022, 0.25, 0.0655, 0.3422, 0.09022, 0.4098, 0.1578, 0.4345, 0.25, 0.4098, 0.3422, 0.25, 0.4345, 0.1578, 0.4098, 0.1578, 0.4098, 0.25, 0.4345, 0.4098, 0.3422, 0.3422, 0.4098, 0.3422, 0.4098, 0.4098, 0.3422, 0.0655, 0.25, 0.09022, 0.1578, 0.09022, 0.1578, 0.0655, 0.25, 0.25, 0.0655, 0.3422, 0.09022, 0.3422, 0.09022, 0.25, 0.0655, 0.4345, 0.25, 0.4098, 0.3422, 0.4098, 0.3422, 0.4345, 0.25, 0.09022, 0.3422, 0.0655, 0.25, 0.0655, 0.25, 0.09022, 0.3422, 0.1578, 0.09022, 0.25, 0.0655, 0.25, 0.0655, 0.1578, 0.09022, 0.4098, 0.1578, 0.4345, 0.25, 0.4345, 0.25, 0.4098, 0.1578, 0.1578, 0.4098, 0.09022, 0.3422, 0.09022, 0.3422, 0.1578, 0.4098, 0.3422, 0.4098, 0.25, 0.4345, 0.25, 0.4345, 0.3422, 0.4098, 0.124, 0.124, 0.1578, 0.09022, 0.1578, 0.09022, 0.124, 0.124, 0.09022, 0.1578, 0.124, 0.124, 0.124, 0.124, 0.09022, 0.1578, 0.1578, 0.09022, 0.124, 0.124, 0.08608, 0.08608, 0.13, 0.04215, 0.3333, 1.0, 0.375, 1.0, 0.375, 1.0, 0.3333, 1.0, 0.3333, 1.0, 0.375, 1.0, 0.375, 1.0, 0.3333, 1.0, 0.3333, 1.0, 0.375, 1.0, 0.375, 1.0, 0.3333, 1.0, 0.3333, 1.0, 0.375, 1.0, 0.375, 1.0, 0.3333, 1.0, 0.4167, 0.5, 0.4167, 1.0, 0.375, 1.0, 0.375, 0.5])
me_cylinder_002.materials.append(mat_general_black)
me_cylinder_002.materials.append(mat_torch_light)
me_cylinder_002.use_remesh_preserve_volume = False
me_cylinder_002.use_remesh_preserve_attributes = False
me_cylinder_002.use_mirror_vertex_groups = False
me_cylinder_002.update()
me_cylinder = bpy.data.meshes.new('Cylinder')
me_cylinder.from_pydata([(0.0, 1.0, -1.0), (0.7071, 0.7071, -1.0), (1.0, -4.371e-08, -1.0), (0.7071, -0.7071, -1.0), (-8.742e-08, -1.0, -1.0), (-0.7071, -0.7071, -1.0), (-1.0, 1.192e-08, -1.0), (-0.7071, 0.7071, -1.0), (-2.686e-08, 0.6648, 4.293), (0.0, 1.0, 2.678), (0.4701, 0.4701, 4.293), (0.7071, 0.7071, 2.678), (0.6648, -1.88e-07, 4.293), (1.0, -4.371e-08, 2.678), (0.4701, -0.4701, 4.293), (0.7071, -0.7071, 2.678), (-1.612e-07, -0.6648, 4.293), (-8.742e-08, -1.0, 2.678), (-0.4701, -0.4701, 4.293), (-0.7071, -0.7071, 2.678), (-0.6648, -1.343e-07, 4.293), (-1.0, 1.192e-08, 2.678), (-0.4701, 0.4701, 4.293), (-0.7071, 0.7071, 2.678), (-0.4701, 0.4701, 27.82), (-2.686e-08, 0.6648, 27.82), (-0.6648, -1.343e-07, 27.82), (-0.4701, -0.4701, 27.82), (-1.612e-07, -0.6648, 27.82), (0.4701, -0.4701, 27.82), (0.6648, -1.88e-07, 27.82), (0.4701, 0.4701, 27.82)], [], [(7, 23, 9, 0), (2, 13, 15, 3), (3, 15, 17, 4), (4, 17, 19, 5), (5, 19, 21, 6), (6, 21, 23, 7), (0, 9, 11, 1), (1, 11, 13, 2), (0, 1, 2, 3, 4, 5, 6, 7), (11, 9, 8, 10), (13, 11, 10, 12), (15, 13, 12, 14), (17, 15, 14, 16), (19, 17, 16, 18), (21, 19, 18, 20), (23, 21, 20, 22), (9, 23, 22, 8), (16, 28, 27, 18), (20, 26, 24, 22), (12, 30, 29, 14), (18, 27, 26, 20), (8, 25, 31, 10), (14, 29, 28, 16), (10, 31, 30, 12), (31, 25, 24, 26, 27, 28, 29, 30), (22, 24, 25, 8)])
_uv = me_cylinder.uv_layers.new(name='UVMap')
_uv.uv.foreach_set('vector', [0.125, 0.5, 0.125, 0.9316, 0.0, 0.9316, 0.0, 0.5, 0.75, 0.5, 0.75, 0.9316, 0.625, 0.9316, 0.625, 0.5, 0.625, 0.5, 0.625, 0.9316, 0.5, 0.9316, 0.5, 0.5, 0.5, 0.5, 0.5, 0.9316, 0.375, 0.9316, 0.375, 0.5, 0.375, 0.5, 0.375, 0.9316, 0.25, 0.9316, 0.25, 0.5, 0.25, 0.5, 0.25, 0.9316, 0.125, 0.9316, 0.125, 0.5, 1.0, 0.5, 1.0, 0.9316, 0.875, 0.9316, 0.875, 0.5, 0.875, 0.5, 0.875, 0.9316, 0.75, 0.9316, 0.75, 0.5, 0.75, 0.49, 0.9197, 0.4197, 0.99, 0.25, 0.9197, 0.08029, 0.75, 0.01, 0.5803, 0.08029, 0.51, 0.25, 0.5803, 0.4197, 0.875, 0.9316, 1.0, 0.9316, 0.9605, 1.0, 0.9145, 1.0, 0.75, 0.9316, 0.875, 0.9316, 0.8355, 1.0, 0.7895, 1.0, 0.625, 0.9316, 0.75, 0.9316, 0.7105, 1.0, 0.6645, 1.0, 0.5, 0.9316, 0.625, 0.9316, 0.5855, 1.0, 0.5395, 1.0, 0.375, 0.9316, 0.5, 0.9316, 0.4605, 1.0, 0.4145, 1.0, 0.25, 0.9316, 0.375, 0.9316, 0.3355, 1.0, 0.2895, 1.0, 0.125, 0.9316, 0.25, 0.9316, 0.2105, 1.0, 0.1645, 1.0, 0.0, 0.9316, 0.125, 0.9316, 0.08555, 1.0, 0.03945, 1.0, 0.4605, 1.0, 0.4605, 1.0, 0.4145, 1.0, 0.4145, 1.0, 0.2105, 1.0, 0.2105, 1.0, 0.1645, 1.0, 0.1645, 1.0, 0.7105, 1.0, 0.7105, 1.0, 0.6645, 1.0, 0.6645, 1.0, 0.3355, 1.0, 0.3355, 1.0, 0.2895, 1.0, 0.2895, 1.0, 0.9605, 1.0, 0.9605, 1.0, 0.9145, 1.0, 0.9145, 1.0, 0.5855, 1.0, 0.5855, 1.0, 0.5395, 1.0, 0.5395, 1.0, 0.8355, 1.0, 0.8355, 1.0, 0.7895, 1.0, 0.7895, 1.0, 0.3126, 0.3126, 0.25, 0.3385, 0.1874, 0.3126, 0.1615, 0.25, 0.1874, 0.1874, 0.25, 0.1615, 0.3126, 0.1874, 0.3385, 0.25, 0.08555, 1.0, 0.08555, 1.0, 0.03945, 1.0, 0.03945, 1.0])
me_cylinder.materials.append(mat_ground)
me_cylinder.use_remesh_preserve_volume = False
me_cylinder.use_remesh_preserve_attributes = False
me_cylinder.use_mirror_vertex_groups = False
me_cylinder.update()
me_cube_019 = bpy.data.meshes.new('Cube.019')
me_cube_019.from_pydata([(-1.0, -1.0, -1.0), (-0.3921, -0.9159, 0.8181), (-1.0, 1.0, -1.0), (-0.6498, 0.8117, 0.8373), (1.0, -1.0, -1.0), (0.3921, -0.9159, 0.8181), (1.0, 1.0, -1.0), (0.6498, 0.8117, 0.8373), (-1.0, 1.0, -1.0), (-1.0, -1.0, -1.0), (1.0, 1.0, -1.0), (1.0, -1.0, -1.0), (-1.0, 1.0, -1.0), (-1.0, -1.0, -1.0), (1.0, 1.0, -1.0), (1.0, -1.0, -1.0), (-0.7702, -0.2386, -1.657), (0.7156, -0.2386, -1.657), (-0.7702, 0.8438, -1.657), (0.7156, 0.8438, -1.657)], [], [(0, 1, 3, 2), (2, 3, 7, 6), (6, 7, 5, 4), (4, 5, 1, 0), (2, 6, 10, 8), (7, 3, 1, 5), (11, 9, 13, 15), (0, 2, 8, 9), (6, 4, 11, 10), (4, 0, 9, 11), (12, 14, 15, 13), (8, 10, 14, 12), (10, 11, 15, 14), (9, 8, 12, 13), (16, 17, 19, 18)])
me_cube_019.polygons.foreach_set('material_index', [0, 0, 0, 0, 0, 0, 0, 0, 0, 0, 0, 0, 0, 0, 1])
_uv = me_cube_019.uv_layers.new(name='UVMap')
_uv.uv.foreach_set('vector', [0.375, 0.0, 0.625, 0.0, 0.625, 0.25, 0.375, 0.25, 0.375, 0.25, 0.625, 0.25, 0.625, 0.5, 0.375, 0.5, 0.375, 0.5, 0.625, 0.5, 0.625, 0.75, 0.375, 0.75, 0.375, 0.75, 0.625, 0.75, 0.625, 1.0, 0.375, 1.0, 0.375, 0.25, 0.375, 0.5, 0.375, 0.5, 0.375, 0.25, 0.625, 0.5, 0.875, 0.5, 0.875, 0.75, 0.625, 0.75, 0.375, 0.75, 0.375, 1.0, 0.375, 1.0, 0.375, 0.75, 0.375, 0.0, 0.375, 0.25, 0.375, 0.25, 0.375, 0.0, 0.375, 0.5, 0.375, 0.75, 0.375, 0.75, 0.375, 0.5, 0.375, 0.75, 0.375, 1.0, 0.375, 1.0, 0.375, 0.75, 0.125, 0.5, 0.375, 0.5, 0.375, 0.75, 0.125, 0.75, 0.375, 0.25, 0.375, 0.5, 0.375, 0.5, 0.375, 0.25, 0.375, 0.5, 0.375, 0.75, 0.375, 0.75, 0.375, 0.5, 0.375, 0.0, 0.375, 0.25, 0.375, 0.25, 0.375, 0.0, 0.0, 0.0, 1.0, 0.0, 1.0, 1.0, 0.0, 1.0])
me_cube_019.materials.append(mat_ground)
me_cube_019.materials.append(mat_light)
me_cube_019.use_remesh_preserve_volume = False
me_cube_019.use_remesh_preserve_attributes = False
me_cube_019.use_mirror_vertex_groups = False
me_cube_019.update()
me_cube_018 = bpy.data.meshes.new('Cube.018')
me_cube_018.from_pydata([(-1.0, -1.0, -1.0), (-1.0, -1.0, 1.0), (-1.0, 1.0, -1.0), (-1.0, 1.0, 1.0), (1.0, -1.0, -1.0), (1.0, -1.0, 1.0), (1.0, 1.0, -1.0), (1.0, 1.0, 1.0)], [], [(0, 1, 3, 2), (2, 3, 7, 6), (6, 7, 5, 4), (4, 5, 1, 0), (2, 6, 4, 0), (7, 3, 1, 5)])
_uv = me_cube_018.uv_layers.new(name='UVMap')
_uv.uv.foreach_set('vector', [0.375, 0.0, 0.625, 0.0, 0.625, 0.25, 0.375, 0.25, 0.375, 0.25, 0.625, 0.25, 0.625, 0.5, 0.375, 0.5, 0.375, 0.5, 0.625, 0.5, 0.625, 0.75, 0.375, 0.75, 0.375, 0.75, 0.625, 0.75, 0.625, 1.0, 0.375, 1.0, 0.125, 0.5, 0.375, 0.5, 0.375, 0.75, 0.125, 0.75, 0.625, 0.5, 0.875, 0.5, 0.875, 0.75, 0.625, 0.75])
me_cube_018.materials.append(mat_ground)
me_cube_018.use_remesh_preserve_volume = False
me_cube_018.use_remesh_preserve_attributes = False
me_cube_018.use_mirror_vertex_groups = False
me_cube_018.update()
me_cube_017 = bpy.data.meshes.new('Cube.017')
me_cube_017.from_pydata([(-1.0, -1.0, -1.0), (-1.0, -1.0, 1.0), (-1.0, 1.0, -1.0), (-1.0, 1.0, 1.0), (1.0, -1.0, -1.0), (1.0, -1.0, 1.0), (1.0, 1.0, -1.0), (1.0, 1.0, 1.0)], [], [(0, 1, 3, 2), (2, 3, 7, 6), (6, 7, 5, 4), (4, 5, 1, 0), (2, 6, 4, 0), (7, 3, 1, 5)])
_uv = me_cube_017.uv_layers.new(name='UVMap')
_uv.uv.foreach_set('vector', [0.375, 0.0, 0.625, 0.0, 0.625, 0.25, 0.375, 0.25, 0.375, 0.25, 0.625, 0.25, 0.625, 0.5, 0.375, 0.5, 0.375, 0.5, 0.625, 0.5, 0.625, 0.75, 0.375, 0.75, 0.375, 0.75, 0.625, 0.75, 0.625, 1.0, 0.375, 1.0, 0.125, 0.5, 0.375, 0.5, 0.375, 0.75, 0.125, 0.75, 0.625, 0.5, 0.875, 0.5, 0.875, 0.75, 0.625, 0.75])
me_cube_017.materials.append(mat_ground)
me_cube_017.use_remesh_preserve_volume = False
me_cube_017.use_remesh_preserve_attributes = False
me_cube_017.use_mirror_vertex_groups = False
me_cube_017.update()

# ---- objects
ob_camera = bpy.data.objects.new('Camera', cam_camera)
ob_fog_area = bpy.data.objects.new('FOG_AREA', me_cube_020)
ob_arm_r = bpy.data.objects.new('Arm_R', me_cube_003)
ob_arm_l = bpy.data.objects.new('Arm_L', me_cube_004)
ob_hand_r = bpy.data.objects.new('Hand_R', me_cube_014)
ob_hand_l = bpy.data.objects.new('Hand_L', me_cube_015)
ob_cube_001 = bpy.data.objects.new('Cube.001', me_cube_002)
ob_cube_007 = bpy.data.objects.new('Cube.007', me_cube_009)
ob_cube_006 = bpy.data.objects.new('Cube.006', me_cube_010)
ob_cube_008 = bpy.data.objects.new('Cube.008', me_cube_011)
ob_cube_013 = bpy.data.objects.new('Cube.013', me_cube_001)
ob_cube_014 = bpy.data.objects.new('Cube.014', me_cube_005)
ob_cube_015 = bpy.data.objects.new('Cube.015', me_cube_008)
ob_cube_016 = bpy.data.objects.new('Cube.016', me_cube_016)
ob_leg_r = bpy.data.objects.new('Leg_R', me_cube_006)
ob_leg_l = bpy.data.objects.new('Leg_L', me_cube_007)
ob_foot_l = bpy.data.objects.new('Foot_L', me_cube_012)
ob_foot_r = bpy.data.objects.new('Foot_R', me_cube_013)
ob_body = bpy.data.objects.new('Body', me_cube)
ob_torch_in_hand = bpy.data.objects.new('torch_in_hand', me_cylinder_002)
ob_stick = bpy.data.objects.new('stick', me_cylinder)
ob_lamp_head = bpy.data.objects.new('lamp_head', me_cube_019)
ob_base = bpy.data.objects.new('Base', me_cube_018)
ob_road = bpy.data.objects.new('Road', me_cube_017)
ob_torch_light = bpy.data.objects.new('torch_light', light_spot_001)
ob_traffic_light = bpy.data.objects.new('traffic_light', light_spot)
ob_light = bpy.data.objects.new('Light', light_light)

# ---- transforms, parenting, visibility, modifiers, constraints
ob_camera.location = (23.48, -22.3, 16.52)
ob_camera.rotation_euler = (1.109, 0.0, 0.8149)
ob_camera.scale = (2.492, 2.492, 2.492)
ob_camera.lock_rotations_4d = False
ob_camera.empty_display_type = 'ARROWS'
ob_camera.color = (0.0, 0.0, 0.0, 0.0)
ob_camera.display_type = 'WIRE'
ob_camera.lineart.crease_threshold = 0.0
ob_fog_area.location = (0.0, -0.9371, 5.595)
ob_fog_area.scale = (6.948, 5.197, 5.92)
ob_fog_area.lineart.crease_threshold = 0.0
ob_arm_r.location = (-2.696e-16, 1.214, 2.164)
ob_arm_r.scale = (0.1493, 0.1994, 1.001)
ob_arm_r.lineart.crease_threshold = 0.0
ob_arm_l.location = (-2.696e-16, -1.214, 2.164)
ob_arm_l.scale = (0.1493, -0.1994, 1.001)
ob_arm_l.lineart.crease_threshold = 0.0
ob_hand_r.location = (0.008401, 1.291, 0.9649)
ob_hand_r.scale = (0.1236, 0.06421, 0.1882)
ob_hand_r.lineart.crease_threshold = 0.0
ob_hand_l.location = (0.008401, -1.291, 0.9649)
ob_hand_l.scale = (0.1236, -0.06421, 0.1882)
ob_hand_l.lineart.crease_threshold = 0.0
ob_cube_001.location = (0.4157, 0.0, 2.989)
ob_cube_001.scale = (-0.1912, 0.3289, -0.5852)
ob_cube_001.lock_rotations_4d = False
ob_cube_001.empty_display_type = 'ARROWS'
ob_cube_001.lineart.crease_threshold = 0.0
ob_cube_007.location = (0.6325, -0.2, 3.209)
ob_cube_007.scale = (0.01448, 0.07677, 0.07677)
ob_cube_007.lineart.crease_threshold = 0.0
ob_cube_006.location = (0.6325, 0.2, 3.209)
ob_cube_006.scale = (0.01448, -0.07677, 0.07677)
ob_cube_006.lineart.crease_threshold = 0.0
ob_cube_008.location = (0.6462, 0.0, 2.985)
ob_cube_008.scale = (0.03193, -0.09467, 0.1959)
ob_cube_008.lineart.crease_threshold = 0.0
ob_cube_013.location = (0.2535, 0.0, 3.276)
ob_cube_013.scale = (0.07316, -0.3546, 0.1126)
ob_cube_013.lineart.crease_threshold = 0.0
ob_cube_014.location = (0.6561, 0.0, 2.602)
ob_cube_014.scale = (0.06117, 0.1378, 0.1378)
ob_cube_014.lineart.crease_threshold = 0.0
ob_cube_015.location = (0.6508, -0.2, 3.256)
ob_cube_015.scale = (0.003695, 0.01959, 0.01959)
ob_cube_015.lineart.crease_threshold = 0.0
ob_cube_016.location = (0.6508, 0.2, 3.256)
ob_cube_016.scale = (0.003695, -0.01959, 0.01959)
ob_cube_016.lineart.crease_threshold = 0.0
ob_leg_r.location = (-0.09857, 0.2204, 0.8011)
ob_leg_r.scale = (0.1157, 0.1395, 0.5084)
ob_leg_r.lineart.crease_threshold = 0.0
ob_leg_l.location = (-0.09857, -0.2236, 0.8011)
ob_leg_l.scale = (0.1157, -0.1395, 0.5084)
ob_leg_l.lineart.crease_threshold = 0.0
ob_foot_l.location = (0.0165, -0.2236, 0.2036)
ob_foot_l.scale = (0.2427, -0.1395, 0.08869)
ob_foot_l.lineart.crease_threshold = 0.0
ob_foot_r.location = (0.0165, 0.2236, 0.2036)
ob_foot_r.scale = (0.2427, 0.1395, 0.08869)
ob_foot_r.lineart.crease_threshold = 0.0
ob_body.location = (0.0, 0.0, 2.301)
ob_body.scale = (-0.1912, 1.0, 1.0)
ob_body.lock_rotations_4d = False
ob_body.empty_display_type = 'ARROWS'
ob_body.lineart.crease_threshold = 0.0
ob_torch_in_hand.location = (-0.03344, -1.103, 0.9387)
ob_torch_in_hand.rotation_euler = (-1.344e-07, 1.571, 0.0)
ob_torch_in_hand.scale = (0.4848, 0.4848, 1.072)
ob_torch_in_hand.lineart.crease_threshold = 0.0
ob_stick.location = (2.327, -5.278, 0.7633)
ob_stick.scale = (0.2319, 0.2319, 0.2319)
ob_stick.lineart.crease_threshold = 0.0
ob_lamp_head.location = (2.315, -4.742, 7.375)
ob_lamp_head.scale = (0.1614, 0.8363, 0.1614)
ob_lamp_head.lineart.crease_threshold = 0.0
ob_base.location = (0.009604, -5.273, 0.2502)
ob_base.scale = (6.921, 1.0, 0.2863)
ob_base.lineart.crease_threshold = 0.0
ob_road.location = (0.0, 0.0, -0.03639)
ob_road.scale = (6.761, 4.388, 0.1478)
ob_road.lineart.crease_threshold = 0.0
ob_torch_light.location = (0.547, -1.104, 0.9348)
ob_torch_light.rotation_euler = (-0.0, -1.571, 0.0)
ob_torch_light.lineart.crease_threshold = 0.0
ob_traffic_light.location = (2.324, -4.488, 6.894)
ob_traffic_light.lineart.crease_threshold = 0.0
ob_light.location = (-6.04, -6.544, 5.051)
ob_light.rotation_euler = (-1.115, -0.4504, 1.847)
ob_light.lock_rotations_4d = False
ob_light.empty_display_type = 'ARROWS'
ob_light.color = (0.0, 0.0, 0.0, 0.0)
ob_light.lineart.crease_threshold = 0.0

# ---- collection membership
scene.collection.objects.link(ob_camera)
scene.collection.objects.link(ob_fog_area)
col_arm.objects.link(ob_arm_r)
col_arm.objects.link(ob_arm_l)
col_arm.objects.link(ob_hand_r)
col_arm.objects.link(ob_hand_l)
col_face.objects.link(ob_cube_001)
col_face.objects.link(ob_cube_007)
col_face.objects.link(ob_cube_006)
col_face.objects.link(ob_cube_008)
col_face.objects.link(ob_cube_013)
col_face.objects.link(ob_cube_014)
col_face.objects.link(ob_cube_015)
col_face.objects.link(ob_cube_016)
col_body_legs.objects.link(ob_leg_r)
col_body_legs.objects.link(ob_leg_l)
col_body_legs.objects.link(ob_foot_l)
col_body_legs.objects.link(ob_foot_r)
col_body_legs.objects.link(ob_body)
col_body_legs.objects.link(ob_torch_in_hand)
col_scene.objects.link(ob_stick)
col_scene.objects.link(ob_lamp_head)
col_scene.objects.link(ob_base)
col_scene.objects.link(ob_road)
col_lights.objects.link(ob_torch_light)
col_lights.objects.link(ob_traffic_light)
col_lights.objects.link(ob_light)

# ---- scene / render settings (as saved in the file)
scene.camera = ob_camera
scene.frame_start = 1; scene.frame_end = 250; scene.frame_set(0)
scene.render.engine = 'CYCLES'
scene.cycles.use_denoising = False
scene.cycles.samples = 128
scene.cycles.sampling_pattern = 'TABULATED_SOBOL'
scene.cycles.use_adaptive_sampling = False
scene.cycles.use_light_tree = False
scene.view_settings.view_transform = 'Filmic'
bpy.context.view_layer.update()
